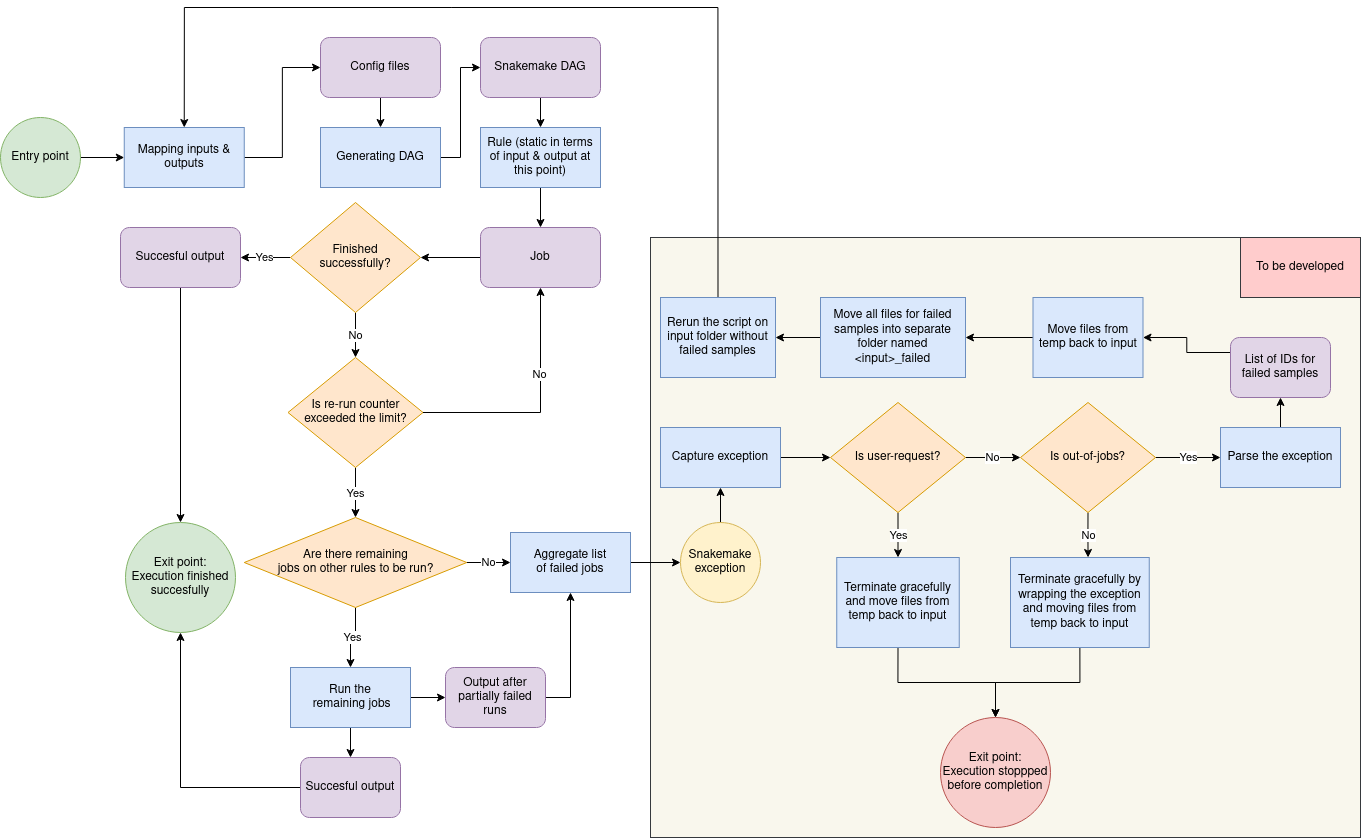

The diagram above was exported from draw.io. Its source (the exported page's mxGraphModel, read from the mxfile embedded in the PNG):
<mxGraphModel dx="2899" dy="994" grid="1" gridSize="10" guides="1" tooltips="1" connect="1" arrows="1" fold="1" page="1" pageScale="1" pageWidth="850" pageHeight="1100" math="0" shadow="0">
  <root>
    <mxCell id="0" />
    <mxCell id="1" parent="0" />
    <mxCell id="YeQwwq1Thk1NuRl8cI2b-88" value="" style="rounded=0;whiteSpace=wrap;html=1;fillColor=#f9f7ed;strokeColor=#36393d;" vertex="1" parent="1">
      <mxGeometry x="610" y="450" width="710" height="600" as="geometry" />
    </mxCell>
    <mxCell id="YeQwwq1Thk1NuRl8cI2b-7" style="edgeStyle=orthogonalEdgeStyle;rounded=0;orthogonalLoop=1;jettySize=auto;html=1;exitX=1;exitY=0.5;exitDx=0;exitDy=0;entryX=0;entryY=0.5;entryDx=0;entryDy=0;" edge="1" parent="1" source="YeQwwq1Thk1NuRl8cI2b-1" target="YeQwwq1Thk1NuRl8cI2b-3">
      <mxGeometry relative="1" as="geometry" />
    </mxCell>
    <mxCell id="YeQwwq1Thk1NuRl8cI2b-1" value="Mapping inputs &amp;amp; outputs" style="rounded=0;whiteSpace=wrap;html=1;fillColor=#dae8fc;strokeColor=#6c8ebf;" vertex="1" parent="1">
      <mxGeometry x="83.75" y="340" width="120" height="60" as="geometry" />
    </mxCell>
    <mxCell id="YeQwwq1Thk1NuRl8cI2b-8" style="edgeStyle=orthogonalEdgeStyle;rounded=0;orthogonalLoop=1;jettySize=auto;html=1;exitX=0.5;exitY=1;exitDx=0;exitDy=0;entryX=0.5;entryY=0;entryDx=0;entryDy=0;" edge="1" parent="1" source="YeQwwq1Thk1NuRl8cI2b-3" target="YeQwwq1Thk1NuRl8cI2b-5">
      <mxGeometry relative="1" as="geometry" />
    </mxCell>
    <mxCell id="YeQwwq1Thk1NuRl8cI2b-3" value="Config files" style="rounded=1;whiteSpace=wrap;html=1;fillColor=#e1d5e7;strokeColor=#9673a6;" vertex="1" parent="1">
      <mxGeometry x="280" y="250" width="120" height="60" as="geometry" />
    </mxCell>
    <mxCell id="YeQwwq1Thk1NuRl8cI2b-14" style="edgeStyle=orthogonalEdgeStyle;rounded=0;orthogonalLoop=1;jettySize=auto;html=1;exitX=0.5;exitY=1;exitDx=0;exitDy=0;entryX=0.5;entryY=0;entryDx=0;entryDy=0;" edge="1" parent="1" source="YeQwwq1Thk1NuRl8cI2b-4" target="YeQwwq1Thk1NuRl8cI2b-11">
      <mxGeometry relative="1" as="geometry" />
    </mxCell>
    <mxCell id="YeQwwq1Thk1NuRl8cI2b-4" value="Snakemake DAG" style="rounded=1;whiteSpace=wrap;html=1;fillColor=#e1d5e7;strokeColor=#9673a6;" vertex="1" parent="1">
      <mxGeometry x="440" y="250" width="120" height="60" as="geometry" />
    </mxCell>
    <mxCell id="YeQwwq1Thk1NuRl8cI2b-9" style="edgeStyle=orthogonalEdgeStyle;rounded=0;orthogonalLoop=1;jettySize=auto;html=1;exitX=1;exitY=0.5;exitDx=0;exitDy=0;entryX=0;entryY=0.5;entryDx=0;entryDy=0;" edge="1" parent="1" source="YeQwwq1Thk1NuRl8cI2b-5" target="YeQwwq1Thk1NuRl8cI2b-4">
      <mxGeometry relative="1" as="geometry" />
    </mxCell>
    <mxCell id="YeQwwq1Thk1NuRl8cI2b-5" value="Generating DAG" style="rounded=0;whiteSpace=wrap;html=1;fillColor=#dae8fc;strokeColor=#6c8ebf;" vertex="1" parent="1">
      <mxGeometry x="280" y="340" width="120" height="60" as="geometry" />
    </mxCell>
    <mxCell id="YeQwwq1Thk1NuRl8cI2b-19" style="edgeStyle=orthogonalEdgeStyle;rounded=0;orthogonalLoop=1;jettySize=auto;html=1;exitX=0.5;exitY=1;exitDx=0;exitDy=0;entryX=0.5;entryY=0;entryDx=0;entryDy=0;" edge="1" parent="1" source="YeQwwq1Thk1NuRl8cI2b-11" target="YeQwwq1Thk1NuRl8cI2b-16">
      <mxGeometry relative="1" as="geometry" />
    </mxCell>
    <mxCell id="YeQwwq1Thk1NuRl8cI2b-11" value="Rule (static in terms of input &amp;amp; output at this point)" style="rounded=0;whiteSpace=wrap;html=1;fillColor=#dae8fc;strokeColor=#6c8ebf;" vertex="1" parent="1">
      <mxGeometry x="440" y="340" width="120" height="60" as="geometry" />
    </mxCell>
    <mxCell id="YeQwwq1Thk1NuRl8cI2b-22" style="edgeStyle=orthogonalEdgeStyle;rounded=0;orthogonalLoop=1;jettySize=auto;html=1;exitX=0;exitY=0.5;exitDx=0;exitDy=0;entryX=1;entryY=0.5;entryDx=0;entryDy=0;" edge="1" parent="1" source="YeQwwq1Thk1NuRl8cI2b-16" target="YeQwwq1Thk1NuRl8cI2b-21">
      <mxGeometry relative="1" as="geometry" />
    </mxCell>
    <mxCell id="YeQwwq1Thk1NuRl8cI2b-16" value="Job" style="rounded=1;whiteSpace=wrap;html=1;fillColor=#e1d5e7;strokeColor=#9673a6;" vertex="1" parent="1">
      <mxGeometry x="440" y="440" width="120" height="60" as="geometry" />
    </mxCell>
    <mxCell id="YeQwwq1Thk1NuRl8cI2b-50" style="edgeStyle=orthogonalEdgeStyle;rounded=0;orthogonalLoop=1;jettySize=auto;html=1;exitX=0.5;exitY=1;exitDx=0;exitDy=0;entryX=0.5;entryY=0;entryDx=0;entryDy=0;" edge="1" parent="1" source="YeQwwq1Thk1NuRl8cI2b-20" target="YeQwwq1Thk1NuRl8cI2b-47">
      <mxGeometry relative="1" as="geometry" />
    </mxCell>
    <mxCell id="YeQwwq1Thk1NuRl8cI2b-20" value="Succesful output" style="rounded=1;whiteSpace=wrap;html=1;fillColor=#e1d5e7;strokeColor=#9673a6;" vertex="1" parent="1">
      <mxGeometry x="80" y="440" width="120" height="60" as="geometry" />
    </mxCell>
    <mxCell id="YeQwwq1Thk1NuRl8cI2b-23" value="Yes" style="edgeStyle=orthogonalEdgeStyle;rounded=0;orthogonalLoop=1;jettySize=auto;html=1;exitX=0;exitY=0.5;exitDx=0;exitDy=0;entryX=1;entryY=0.5;entryDx=0;entryDy=0;" edge="1" parent="1" source="YeQwwq1Thk1NuRl8cI2b-21" target="YeQwwq1Thk1NuRl8cI2b-20">
      <mxGeometry relative="1" as="geometry" />
    </mxCell>
    <mxCell id="YeQwwq1Thk1NuRl8cI2b-26" value="No" style="edgeStyle=orthogonalEdgeStyle;rounded=0;orthogonalLoop=1;jettySize=auto;html=1;exitX=0.5;exitY=1;exitDx=0;exitDy=0;" edge="1" parent="1" source="YeQwwq1Thk1NuRl8cI2b-21" target="YeQwwq1Thk1NuRl8cI2b-27">
      <mxGeometry relative="1" as="geometry">
        <mxPoint x="315" y="580" as="targetPoint" />
      </mxGeometry>
    </mxCell>
    <mxCell id="YeQwwq1Thk1NuRl8cI2b-21" value="&lt;div&gt;Finished&lt;/div&gt;&lt;div&gt;successfully?&lt;/div&gt;" style="rhombus;whiteSpace=wrap;html=1;fillColor=#ffe6cc;strokeColor=#d79b00;" vertex="1" parent="1">
      <mxGeometry x="250" y="415" width="130" height="110" as="geometry" />
    </mxCell>
    <mxCell id="YeQwwq1Thk1NuRl8cI2b-28" style="edgeStyle=orthogonalEdgeStyle;rounded=0;orthogonalLoop=1;jettySize=auto;html=1;exitX=1;exitY=0.5;exitDx=0;exitDy=0;entryX=0.5;entryY=1;entryDx=0;entryDy=0;" edge="1" parent="1" source="YeQwwq1Thk1NuRl8cI2b-27" target="YeQwwq1Thk1NuRl8cI2b-16">
      <mxGeometry relative="1" as="geometry" />
    </mxCell>
    <mxCell id="YeQwwq1Thk1NuRl8cI2b-29" value="No" style="edgeLabel;html=1;align=center;verticalAlign=middle;resizable=0;points=[];" vertex="1" connectable="0" parent="YeQwwq1Thk1NuRl8cI2b-28">
      <mxGeometry x="0.299" y="2" relative="1" as="geometry">
        <mxPoint y="1" as="offset" />
      </mxGeometry>
    </mxCell>
    <mxCell id="YeQwwq1Thk1NuRl8cI2b-31" value="Yes" style="edgeStyle=orthogonalEdgeStyle;rounded=0;orthogonalLoop=1;jettySize=auto;html=1;exitX=0.5;exitY=1;exitDx=0;exitDy=0;entryX=0.5;entryY=0;entryDx=0;entryDy=0;" edge="1" parent="1" source="YeQwwq1Thk1NuRl8cI2b-27" target="YeQwwq1Thk1NuRl8cI2b-32">
      <mxGeometry relative="1" as="geometry">
        <mxPoint x="315" y="740" as="targetPoint" />
      </mxGeometry>
    </mxCell>
    <mxCell id="YeQwwq1Thk1NuRl8cI2b-27" value="Is re-run counter exceeded the limit?" style="rhombus;whiteSpace=wrap;html=1;fillColor=#ffe6cc;strokeColor=#d79b00;" vertex="1" parent="1">
      <mxGeometry x="247.5" y="570" width="135" height="110" as="geometry" />
    </mxCell>
    <mxCell id="YeQwwq1Thk1NuRl8cI2b-34" value="No" style="edgeStyle=orthogonalEdgeStyle;rounded=0;orthogonalLoop=1;jettySize=auto;html=1;exitX=1;exitY=0.5;exitDx=0;exitDy=0;entryX=0;entryY=0.5;entryDx=0;entryDy=0;" edge="1" parent="1" source="YeQwwq1Thk1NuRl8cI2b-32" target="YeQwwq1Thk1NuRl8cI2b-41">
      <mxGeometry relative="1" as="geometry">
        <mxPoint x="500" y="775" as="targetPoint" />
      </mxGeometry>
    </mxCell>
    <mxCell id="YeQwwq1Thk1NuRl8cI2b-52" value="Yes" style="edgeStyle=orthogonalEdgeStyle;rounded=0;orthogonalLoop=1;jettySize=auto;html=1;exitX=0.5;exitY=1;exitDx=0;exitDy=0;entryX=0.5;entryY=0;entryDx=0;entryDy=0;" edge="1" parent="1" source="YeQwwq1Thk1NuRl8cI2b-32" target="YeQwwq1Thk1NuRl8cI2b-36">
      <mxGeometry relative="1" as="geometry" />
    </mxCell>
    <mxCell id="YeQwwq1Thk1NuRl8cI2b-32" value="&lt;div&gt;Are there remaining &lt;br&gt;&lt;/div&gt;&lt;div&gt;jobs on other rules to be run?&lt;/div&gt;" style="rhombus;whiteSpace=wrap;html=1;fillColor=#ffe6cc;strokeColor=#d79b00;" vertex="1" parent="1">
      <mxGeometry x="203.75" y="730" width="222.5" height="90" as="geometry" />
    </mxCell>
    <mxCell id="YeQwwq1Thk1NuRl8cI2b-37" style="edgeStyle=orthogonalEdgeStyle;rounded=0;orthogonalLoop=1;jettySize=auto;html=1;exitX=1;exitY=0.5;exitDx=0;exitDy=0;entryX=0;entryY=0.5;entryDx=0;entryDy=0;" edge="1" parent="1" source="YeQwwq1Thk1NuRl8cI2b-36" target="YeQwwq1Thk1NuRl8cI2b-39">
      <mxGeometry relative="1" as="geometry">
        <mxPoint x="445" y="910" as="targetPoint" />
      </mxGeometry>
    </mxCell>
    <mxCell id="YeQwwq1Thk1NuRl8cI2b-38" style="edgeStyle=orthogonalEdgeStyle;rounded=0;orthogonalLoop=1;jettySize=auto;html=1;exitX=0.5;exitY=1;exitDx=0;exitDy=0;" edge="1" parent="1" source="YeQwwq1Thk1NuRl8cI2b-36" target="YeQwwq1Thk1NuRl8cI2b-40">
      <mxGeometry relative="1" as="geometry">
        <mxPoint x="315" y="1000" as="targetPoint" />
      </mxGeometry>
    </mxCell>
    <mxCell id="YeQwwq1Thk1NuRl8cI2b-36" value="&lt;div&gt;Run the&lt;/div&gt;&lt;div&gt;&amp;nbsp;remaining jobs&lt;/div&gt;" style="rounded=0;whiteSpace=wrap;html=1;fillColor=#dae8fc;strokeColor=#6c8ebf;" vertex="1" parent="1">
      <mxGeometry x="250" y="880" width="120" height="60" as="geometry" />
    </mxCell>
    <mxCell id="YeQwwq1Thk1NuRl8cI2b-42" style="edgeStyle=orthogonalEdgeStyle;rounded=0;orthogonalLoop=1;jettySize=auto;html=1;exitX=1;exitY=0.5;exitDx=0;exitDy=0;entryX=0.5;entryY=1;entryDx=0;entryDy=0;" edge="1" parent="1" source="YeQwwq1Thk1NuRl8cI2b-39" target="YeQwwq1Thk1NuRl8cI2b-41">
      <mxGeometry relative="1" as="geometry" />
    </mxCell>
    <mxCell id="YeQwwq1Thk1NuRl8cI2b-39" value="Output after partially failed runs" style="rounded=1;whiteSpace=wrap;html=1;fillColor=#e1d5e7;strokeColor=#9673a6;" vertex="1" parent="1">
      <mxGeometry x="405" y="880" width="100" height="60" as="geometry" />
    </mxCell>
    <mxCell id="YeQwwq1Thk1NuRl8cI2b-46" style="edgeStyle=orthogonalEdgeStyle;rounded=0;orthogonalLoop=1;jettySize=auto;html=1;exitX=0;exitY=0.5;exitDx=0;exitDy=0;entryX=0.5;entryY=1;entryDx=0;entryDy=0;" edge="1" parent="1" source="YeQwwq1Thk1NuRl8cI2b-40" target="YeQwwq1Thk1NuRl8cI2b-47">
      <mxGeometry relative="1" as="geometry">
        <mxPoint x="60" y="790" as="targetPoint" />
      </mxGeometry>
    </mxCell>
    <mxCell id="YeQwwq1Thk1NuRl8cI2b-40" value="Succesful output" style="rounded=1;whiteSpace=wrap;html=1;fillColor=#e1d5e7;strokeColor=#9673a6;" vertex="1" parent="1">
      <mxGeometry x="260" y="970" width="100" height="60" as="geometry" />
    </mxCell>
    <mxCell id="YeQwwq1Thk1NuRl8cI2b-45" style="edgeStyle=orthogonalEdgeStyle;rounded=0;orthogonalLoop=1;jettySize=auto;html=1;entryX=0;entryY=0.5;entryDx=0;entryDy=0;exitX=1;exitY=0.5;exitDx=0;exitDy=0;" edge="1" parent="1" source="YeQwwq1Thk1NuRl8cI2b-41" target="YeQwwq1Thk1NuRl8cI2b-44">
      <mxGeometry relative="1" as="geometry">
        <mxPoint x="610" y="870" as="sourcePoint" />
      </mxGeometry>
    </mxCell>
    <mxCell id="YeQwwq1Thk1NuRl8cI2b-41" value="&lt;div&gt;Aggregate list &lt;br&gt;&lt;/div&gt;&lt;div&gt;of failed jobs&lt;/div&gt;" style="rounded=0;whiteSpace=wrap;html=1;fillColor=#dae8fc;strokeColor=#6c8ebf;" vertex="1" parent="1">
      <mxGeometry x="470" y="745" width="120" height="60" as="geometry" />
    </mxCell>
    <mxCell id="YeQwwq1Thk1NuRl8cI2b-54" style="edgeStyle=orthogonalEdgeStyle;rounded=0;orthogonalLoop=1;jettySize=auto;html=1;exitX=0.5;exitY=0;exitDx=0;exitDy=0;entryX=0.5;entryY=1;entryDx=0;entryDy=0;" edge="1" parent="1" source="YeQwwq1Thk1NuRl8cI2b-44" target="YeQwwq1Thk1NuRl8cI2b-53">
      <mxGeometry relative="1" as="geometry" />
    </mxCell>
    <mxCell id="YeQwwq1Thk1NuRl8cI2b-44" value="&lt;div&gt;Snakemake&lt;/div&gt;&lt;div&gt;exception&lt;br&gt;&lt;/div&gt;" style="ellipse;whiteSpace=wrap;html=1;aspect=fixed;fillColor=#fff2cc;strokeColor=#d6b656;" vertex="1" parent="1">
      <mxGeometry x="640" y="735" width="80" height="80" as="geometry" />
    </mxCell>
    <mxCell id="YeQwwq1Thk1NuRl8cI2b-47" value="Exit point: Execution finished succesfully" style="ellipse;whiteSpace=wrap;html=1;aspect=fixed;fillColor=#d5e8d4;strokeColor=#82b366;" vertex="1" parent="1">
      <mxGeometry x="85" y="735" width="110" height="110" as="geometry" />
    </mxCell>
    <mxCell id="YeQwwq1Thk1NuRl8cI2b-57" style="edgeStyle=orthogonalEdgeStyle;rounded=0;orthogonalLoop=1;jettySize=auto;html=1;exitX=1;exitY=0.5;exitDx=0;exitDy=0;entryX=0;entryY=0.5;entryDx=0;entryDy=0;" edge="1" parent="1" source="YeQwwq1Thk1NuRl8cI2b-53" target="YeQwwq1Thk1NuRl8cI2b-56">
      <mxGeometry relative="1" as="geometry" />
    </mxCell>
    <mxCell id="YeQwwq1Thk1NuRl8cI2b-53" value="Capture exception" style="rounded=0;whiteSpace=wrap;html=1;fillColor=#dae8fc;strokeColor=#6c8ebf;" vertex="1" parent="1">
      <mxGeometry x="620" y="640" width="120" height="60" as="geometry" />
    </mxCell>
    <mxCell id="YeQwwq1Thk1NuRl8cI2b-58" value="&lt;div&gt;Yes&lt;/div&gt;" style="edgeStyle=orthogonalEdgeStyle;rounded=0;orthogonalLoop=1;jettySize=auto;html=1;exitX=0.5;exitY=1;exitDx=0;exitDy=0;entryX=0.5;entryY=0;entryDx=0;entryDy=0;" edge="1" parent="1" source="YeQwwq1Thk1NuRl8cI2b-56" target="YeQwwq1Thk1NuRl8cI2b-59">
      <mxGeometry relative="1" as="geometry">
        <mxPoint x="857.5714285714289" y="770" as="targetPoint" />
      </mxGeometry>
    </mxCell>
    <mxCell id="YeQwwq1Thk1NuRl8cI2b-60" value="No" style="edgeStyle=orthogonalEdgeStyle;rounded=0;orthogonalLoop=1;jettySize=auto;html=1;exitX=1;exitY=0.5;exitDx=0;exitDy=0;entryX=0;entryY=0.5;entryDx=0;entryDy=0;" edge="1" parent="1" source="YeQwwq1Thk1NuRl8cI2b-56" target="YeQwwq1Thk1NuRl8cI2b-62">
      <mxGeometry relative="1" as="geometry">
        <mxPoint x="1020" y="670.2857142857144" as="targetPoint" />
      </mxGeometry>
    </mxCell>
    <mxCell id="YeQwwq1Thk1NuRl8cI2b-56" value="Is user-request?" style="rhombus;whiteSpace=wrap;html=1;fillColor=#ffe6cc;strokeColor=#d79b00;" vertex="1" parent="1">
      <mxGeometry x="790" y="615" width="135" height="110" as="geometry" />
    </mxCell>
    <mxCell id="YeQwwq1Thk1NuRl8cI2b-86" style="edgeStyle=orthogonalEdgeStyle;rounded=0;orthogonalLoop=1;jettySize=auto;html=1;exitX=0.5;exitY=1;exitDx=0;exitDy=0;entryX=0.5;entryY=0;entryDx=0;entryDy=0;" edge="1" parent="1" source="YeQwwq1Thk1NuRl8cI2b-59" target="YeQwwq1Thk1NuRl8cI2b-85">
      <mxGeometry relative="1" as="geometry" />
    </mxCell>
    <mxCell id="YeQwwq1Thk1NuRl8cI2b-59" value="Terminate gracefully and move files from temp back to input" style="rounded=0;whiteSpace=wrap;html=1;fillColor=#dae8fc;strokeColor=#6c8ebf;" vertex="1" parent="1">
      <mxGeometry x="796.25" y="770" width="122.5" height="90" as="geometry" />
    </mxCell>
    <mxCell id="YeQwwq1Thk1NuRl8cI2b-63" value="No" style="edgeStyle=orthogonalEdgeStyle;rounded=0;orthogonalLoop=1;jettySize=auto;html=1;exitX=0.5;exitY=1;exitDx=0;exitDy=0;" edge="1" parent="1" source="YeQwwq1Thk1NuRl8cI2b-62">
      <mxGeometry relative="1" as="geometry">
        <mxPoint x="1047.571428571429" y="770" as="targetPoint" />
      </mxGeometry>
    </mxCell>
    <mxCell id="YeQwwq1Thk1NuRl8cI2b-66" value="Yes" style="edgeStyle=orthogonalEdgeStyle;rounded=0;orthogonalLoop=1;jettySize=auto;html=1;entryX=0;entryY=0.5;entryDx=0;entryDy=0;" edge="1" parent="1" source="YeQwwq1Thk1NuRl8cI2b-62" target="YeQwwq1Thk1NuRl8cI2b-70">
      <mxGeometry relative="1" as="geometry">
        <mxPoint x="1170" y="670" as="targetPoint" />
      </mxGeometry>
    </mxCell>
    <mxCell id="YeQwwq1Thk1NuRl8cI2b-62" value="Is out-of-jobs?" style="rhombus;whiteSpace=wrap;html=1;fillColor=#ffe6cc;strokeColor=#d79b00;" vertex="1" parent="1">
      <mxGeometry x="980" y="615" width="135" height="110" as="geometry" />
    </mxCell>
    <mxCell id="YeQwwq1Thk1NuRl8cI2b-87" style="edgeStyle=orthogonalEdgeStyle;rounded=0;orthogonalLoop=1;jettySize=auto;html=1;exitX=0.5;exitY=1;exitDx=0;exitDy=0;entryX=0.5;entryY=0;entryDx=0;entryDy=0;" edge="1" parent="1" source="YeQwwq1Thk1NuRl8cI2b-64" target="YeQwwq1Thk1NuRl8cI2b-85">
      <mxGeometry relative="1" as="geometry" />
    </mxCell>
    <mxCell id="YeQwwq1Thk1NuRl8cI2b-64" value="Terminate gracefully by wrapping the exception and moving files from temp back to input" style="rounded=0;whiteSpace=wrap;html=1;fillColor=#dae8fc;strokeColor=#6c8ebf;" vertex="1" parent="1">
      <mxGeometry x="970" y="770" width="138.75" height="90" as="geometry" />
    </mxCell>
    <mxCell id="YeQwwq1Thk1NuRl8cI2b-73" style="edgeStyle=orthogonalEdgeStyle;rounded=0;orthogonalLoop=1;jettySize=auto;html=1;exitX=0.5;exitY=0;exitDx=0;exitDy=0;entryX=0.5;entryY=1;entryDx=0;entryDy=0;" edge="1" parent="1" source="YeQwwq1Thk1NuRl8cI2b-70" target="YeQwwq1Thk1NuRl8cI2b-71">
      <mxGeometry relative="1" as="geometry" />
    </mxCell>
    <mxCell id="YeQwwq1Thk1NuRl8cI2b-70" value="Parse the exception" style="rounded=0;whiteSpace=wrap;html=1;fillColor=#dae8fc;strokeColor=#6c8ebf;" vertex="1" parent="1">
      <mxGeometry x="1180" y="640" width="120" height="60" as="geometry" />
    </mxCell>
    <mxCell id="YeQwwq1Thk1NuRl8cI2b-78" style="edgeStyle=orthogonalEdgeStyle;rounded=0;orthogonalLoop=1;jettySize=auto;html=1;exitX=0;exitY=0.25;exitDx=0;exitDy=0;entryX=1;entryY=0.5;entryDx=0;entryDy=0;" edge="1" parent="1" source="YeQwwq1Thk1NuRl8cI2b-71" target="YeQwwq1Thk1NuRl8cI2b-77">
      <mxGeometry relative="1" as="geometry" />
    </mxCell>
    <mxCell id="YeQwwq1Thk1NuRl8cI2b-71" value="List of IDs for failed samples " style="rounded=1;whiteSpace=wrap;html=1;fillColor=#e1d5e7;strokeColor=#9673a6;" vertex="1" parent="1">
      <mxGeometry x="1190" y="550" width="100" height="60" as="geometry" />
    </mxCell>
    <mxCell id="YeQwwq1Thk1NuRl8cI2b-81" style="edgeStyle=orthogonalEdgeStyle;rounded=0;orthogonalLoop=1;jettySize=auto;html=1;exitX=0;exitY=0.5;exitDx=0;exitDy=0;entryX=1;entryY=0.5;entryDx=0;entryDy=0;" edge="1" parent="1" source="YeQwwq1Thk1NuRl8cI2b-74" target="YeQwwq1Thk1NuRl8cI2b-80">
      <mxGeometry relative="1" as="geometry" />
    </mxCell>
    <mxCell id="YeQwwq1Thk1NuRl8cI2b-74" value="Move all files for failed samples into separate folder named &amp;lt;input&amp;gt;_failed" style="rounded=0;whiteSpace=wrap;html=1;fillColor=#dae8fc;strokeColor=#6c8ebf;" vertex="1" parent="1">
      <mxGeometry x="780" y="510" width="145" height="80" as="geometry" />
    </mxCell>
    <mxCell id="YeQwwq1Thk1NuRl8cI2b-79" style="edgeStyle=orthogonalEdgeStyle;rounded=0;orthogonalLoop=1;jettySize=auto;html=1;exitX=0;exitY=0.5;exitDx=0;exitDy=0;entryX=1;entryY=0.5;entryDx=0;entryDy=0;" edge="1" parent="1" source="YeQwwq1Thk1NuRl8cI2b-77" target="YeQwwq1Thk1NuRl8cI2b-74">
      <mxGeometry relative="1" as="geometry" />
    </mxCell>
    <mxCell id="YeQwwq1Thk1NuRl8cI2b-77" value="Move files from temp back to input" style="rounded=0;whiteSpace=wrap;html=1;fillColor=#dae8fc;strokeColor=#6c8ebf;" vertex="1" parent="1">
      <mxGeometry x="992.5" y="510" width="110" height="80" as="geometry" />
    </mxCell>
    <mxCell id="YeQwwq1Thk1NuRl8cI2b-90" style="edgeStyle=orthogonalEdgeStyle;rounded=0;orthogonalLoop=1;jettySize=auto;html=1;exitX=0.5;exitY=0;exitDx=0;exitDy=0;entryX=0.5;entryY=0;entryDx=0;entryDy=0;" edge="1" parent="1" source="YeQwwq1Thk1NuRl8cI2b-80" target="YeQwwq1Thk1NuRl8cI2b-1">
      <mxGeometry relative="1" as="geometry">
        <Array as="points">
          <mxPoint x="677" y="220" />
          <mxPoint x="144" y="220" />
        </Array>
      </mxGeometry>
    </mxCell>
    <mxCell id="YeQwwq1Thk1NuRl8cI2b-80" value="Rerun the script on input folder without failed samples" style="rounded=0;whiteSpace=wrap;html=1;fillColor=#dae8fc;strokeColor=#6c8ebf;" vertex="1" parent="1">
      <mxGeometry x="620" y="510" width="115" height="80" as="geometry" />
    </mxCell>
    <mxCell id="YeQwwq1Thk1NuRl8cI2b-84" style="edgeStyle=orthogonalEdgeStyle;rounded=0;orthogonalLoop=1;jettySize=auto;html=1;exitX=1;exitY=0.5;exitDx=0;exitDy=0;entryX=0;entryY=0.5;entryDx=0;entryDy=0;" edge="1" parent="1" source="YeQwwq1Thk1NuRl8cI2b-83" target="YeQwwq1Thk1NuRl8cI2b-1">
      <mxGeometry relative="1" as="geometry" />
    </mxCell>
    <mxCell id="YeQwwq1Thk1NuRl8cI2b-83" value="Entry point" style="ellipse;whiteSpace=wrap;html=1;aspect=fixed;fillColor=#d5e8d4;strokeColor=#82b366;" vertex="1" parent="1">
      <mxGeometry x="-40" y="330" width="80" height="80" as="geometry" />
    </mxCell>
    <mxCell id="YeQwwq1Thk1NuRl8cI2b-85" value="Exit point: &lt;br&gt;Execution stoppped before completion" style="ellipse;whiteSpace=wrap;html=1;aspect=fixed;fillColor=#f8cecc;strokeColor=#b85450;" vertex="1" parent="1">
      <mxGeometry x="900" y="930" width="110" height="110" as="geometry" />
    </mxCell>
    <mxCell id="YeQwwq1Thk1NuRl8cI2b-93" value="To be developed" style="rounded=0;whiteSpace=wrap;html=1;fillColor=#ffcccc;strokeColor=#36393d;" vertex="1" parent="1">
      <mxGeometry x="1200" y="450" width="120" height="60" as="geometry" />
    </mxCell>
  </root>
</mxGraphModel>